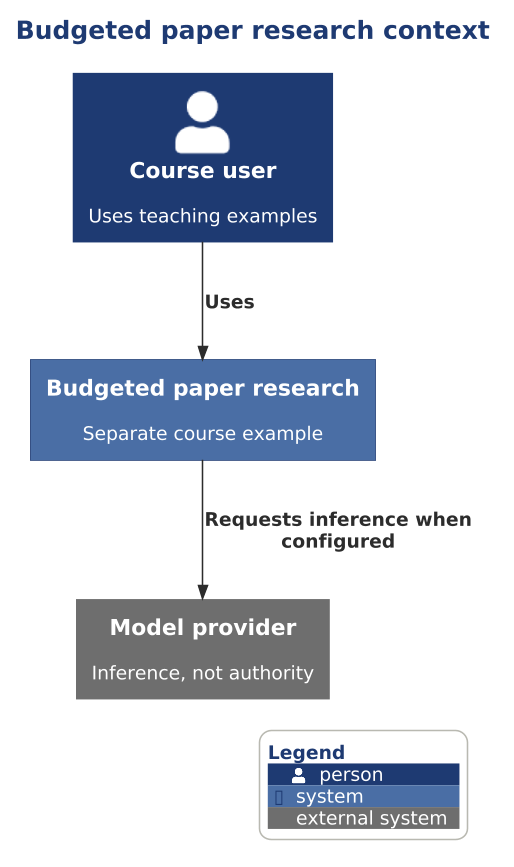

The diagram above was rendered by PlantUML. Its source (embedded in the PNG):
@startuml

scale 1.5625



' AD-AHC-P03 P03-C4-L1-003 | P03-EVD-026 P03-EVD-027 P03-EVD-028 P03-EVD-029
!include ../../../../../../../../tooling/styles/plantuml/c4/context-diagram-style.iuml
title Budgeted paper research context
Person(owner, "Course user", "Uses teaching examples")
System(research, "Budgeted paper research", "Separate course example")
System_Ext(llm, "Model provider", "Inference, not authority")
Rel(owner, research, "Uses")
Rel(research, llm, "Requests inference when configured")
SHOW_LEGEND()
@enduml